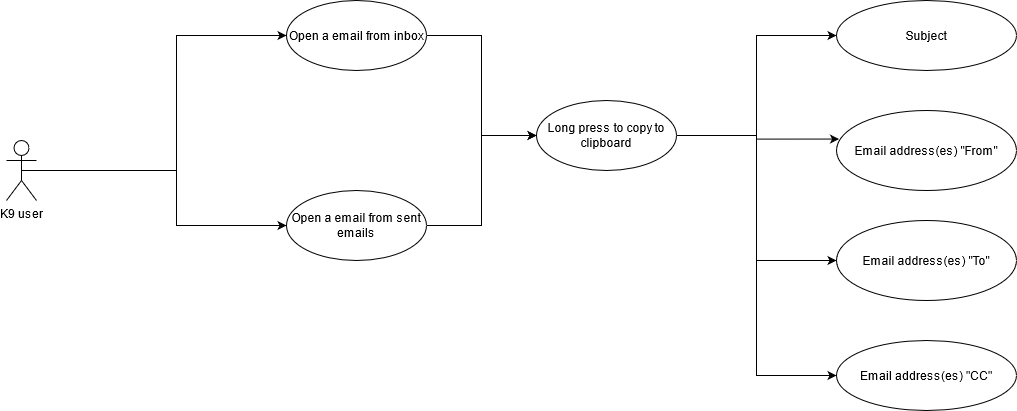

The diagram above was exported from draw.io. Its source (the exported page's mxGraphModel, read from the mxfile embedded in the PNG):
<mxGraphModel dx="1422" dy="763" grid="1" gridSize="10" guides="1" tooltips="1" connect="1" arrows="1" fold="1" page="1" pageScale="1" pageWidth="827" pageHeight="1169" math="0" shadow="0">
  <root>
    <mxCell id="0" />
    <mxCell id="1" parent="0" />
    <mxCell id="ZCfURXMNhKIzk9WWaeKz-10" style="edgeStyle=orthogonalEdgeStyle;rounded=0;orthogonalLoop=1;jettySize=auto;html=1;entryX=0;entryY=0.5;entryDx=0;entryDy=0;" edge="1" parent="1" source="ZCfURXMNhKIzk9WWaeKz-6" target="ZCfURXMNhKIzk9WWaeKz-9">
      <mxGeometry relative="1" as="geometry">
        <mxPoint x="320" y="230" as="targetPoint" />
        <Array as="points">
          <mxPoint x="280" y="230" />
          <mxPoint x="280" y="95" />
        </Array>
      </mxGeometry>
    </mxCell>
    <mxCell id="ZCfURXMNhKIzk9WWaeKz-13" style="edgeStyle=orthogonalEdgeStyle;rounded=0;orthogonalLoop=1;jettySize=auto;html=1;exitX=0.5;exitY=0.5;exitDx=0;exitDy=0;exitPerimeter=0;entryX=0;entryY=0.5;entryDx=0;entryDy=0;" edge="1" parent="1" source="ZCfURXMNhKIzk9WWaeKz-6" target="ZCfURXMNhKIzk9WWaeKz-11">
      <mxGeometry relative="1" as="geometry">
        <Array as="points">
          <mxPoint x="280" y="230" />
          <mxPoint x="280" y="285" />
        </Array>
      </mxGeometry>
    </mxCell>
    <mxCell id="ZCfURXMNhKIzk9WWaeKz-6" value="K9 user" style="shape=umlActor;verticalLabelPosition=bottom;verticalAlign=top;html=1;" vertex="1" parent="1">
      <mxGeometry x="110" y="200" width="30" height="60" as="geometry" />
    </mxCell>
    <mxCell id="ZCfURXMNhKIzk9WWaeKz-18" style="edgeStyle=orthogonalEdgeStyle;rounded=0;orthogonalLoop=1;jettySize=auto;html=1;entryX=0;entryY=0.5;entryDx=0;entryDy=0;" edge="1" parent="1" source="ZCfURXMNhKIzk9WWaeKz-9" target="ZCfURXMNhKIzk9WWaeKz-14">
      <mxGeometry relative="1" as="geometry" />
    </mxCell>
    <mxCell id="ZCfURXMNhKIzk9WWaeKz-9" value="Open a email from inbox" style="ellipse;whiteSpace=wrap;html=1;" vertex="1" parent="1">
      <mxGeometry x="390" y="60" width="140" height="70" as="geometry" />
    </mxCell>
    <mxCell id="ZCfURXMNhKIzk9WWaeKz-16" style="edgeStyle=orthogonalEdgeStyle;rounded=0;orthogonalLoop=1;jettySize=auto;html=1;entryX=0;entryY=0.5;entryDx=0;entryDy=0;" edge="1" parent="1" source="ZCfURXMNhKIzk9WWaeKz-11" target="ZCfURXMNhKIzk9WWaeKz-14">
      <mxGeometry relative="1" as="geometry" />
    </mxCell>
    <mxCell id="ZCfURXMNhKIzk9WWaeKz-11" value="Open a email from sent emails" style="ellipse;whiteSpace=wrap;html=1;" vertex="1" parent="1">
      <mxGeometry x="390" y="250" width="140" height="70" as="geometry" />
    </mxCell>
    <mxCell id="ZCfURXMNhKIzk9WWaeKz-20" style="edgeStyle=orthogonalEdgeStyle;rounded=0;orthogonalLoop=1;jettySize=auto;html=1;entryX=0;entryY=0.5;entryDx=0;entryDy=0;" edge="1" parent="1" source="ZCfURXMNhKIzk9WWaeKz-14" target="ZCfURXMNhKIzk9WWaeKz-19">
      <mxGeometry relative="1" as="geometry" />
    </mxCell>
    <mxCell id="ZCfURXMNhKIzk9WWaeKz-26" style="edgeStyle=orthogonalEdgeStyle;rounded=0;orthogonalLoop=1;jettySize=auto;html=1;entryX=0;entryY=0.5;entryDx=0;entryDy=0;" edge="1" parent="1" source="ZCfURXMNhKIzk9WWaeKz-14" target="ZCfURXMNhKIzk9WWaeKz-25">
      <mxGeometry relative="1" as="geometry">
        <Array as="points">
          <mxPoint x="860" y="195" />
          <mxPoint x="860" y="435" />
        </Array>
      </mxGeometry>
    </mxCell>
    <mxCell id="ZCfURXMNhKIzk9WWaeKz-27" style="edgeStyle=orthogonalEdgeStyle;rounded=0;orthogonalLoop=1;jettySize=auto;html=1;entryX=0;entryY=0.5;entryDx=0;entryDy=0;" edge="1" parent="1" source="ZCfURXMNhKIzk9WWaeKz-14" target="ZCfURXMNhKIzk9WWaeKz-22">
      <mxGeometry relative="1" as="geometry" />
    </mxCell>
    <mxCell id="ZCfURXMNhKIzk9WWaeKz-28" style="edgeStyle=orthogonalEdgeStyle;rounded=0;orthogonalLoop=1;jettySize=auto;html=1;entryX=0.014;entryY=0.357;entryDx=0;entryDy=0;entryPerimeter=0;" edge="1" parent="1" source="ZCfURXMNhKIzk9WWaeKz-14" target="ZCfURXMNhKIzk9WWaeKz-21">
      <mxGeometry relative="1" as="geometry" />
    </mxCell>
    <mxCell id="ZCfURXMNhKIzk9WWaeKz-14" value="Long press to copy to clipboard" style="ellipse;whiteSpace=wrap;html=1;" vertex="1" parent="1">
      <mxGeometry x="640" y="160" width="140" height="70" as="geometry" />
    </mxCell>
    <mxCell id="ZCfURXMNhKIzk9WWaeKz-19" value="Subject" style="ellipse;whiteSpace=wrap;html=1;" vertex="1" parent="1">
      <mxGeometry x="940" y="60" width="180" height="70" as="geometry" />
    </mxCell>
    <mxCell id="ZCfURXMNhKIzk9WWaeKz-21" value="Email address(es) &quot;From&quot;" style="ellipse;whiteSpace=wrap;html=1;" vertex="1" parent="1">
      <mxGeometry x="940" y="170" width="180" height="80" as="geometry" />
    </mxCell>
    <mxCell id="ZCfURXMNhKIzk9WWaeKz-22" value="Email address(es) &quot;To&quot;" style="ellipse;whiteSpace=wrap;html=1;" vertex="1" parent="1">
      <mxGeometry x="940" y="280" width="180" height="80" as="geometry" />
    </mxCell>
    <mxCell id="ZCfURXMNhKIzk9WWaeKz-25" value="Email address(es) &quot;CC&quot;" style="ellipse;whiteSpace=wrap;html=1;" vertex="1" parent="1">
      <mxGeometry x="940" y="400" width="180" height="70" as="geometry" />
    </mxCell>
  </root>
</mxGraphModel>